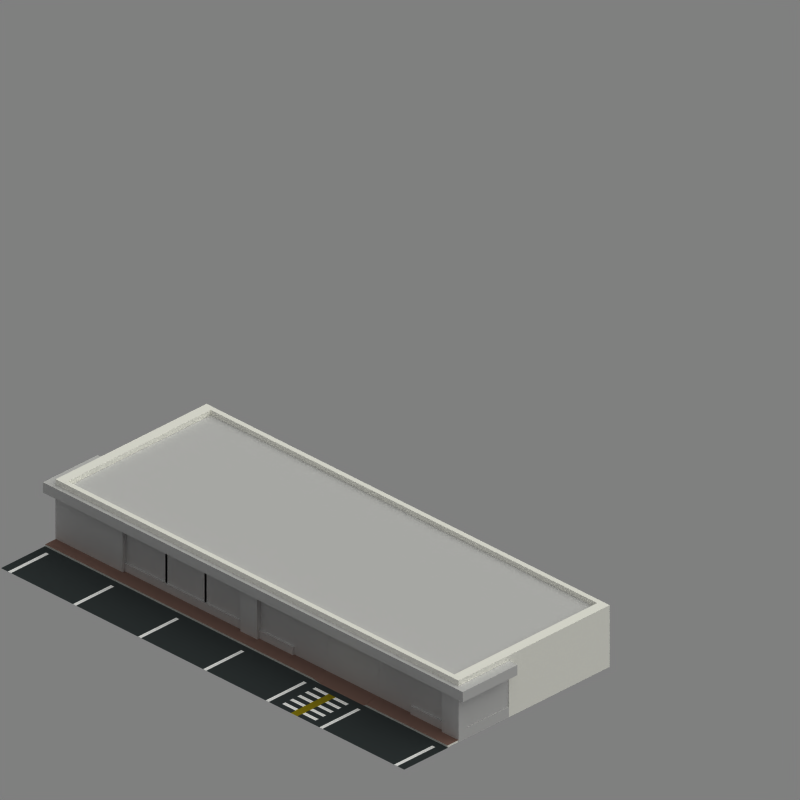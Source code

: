 # Source: stretchystore.blend  (saved by Blender 2.69.0; exported with 4.5.12 LTS)
import bpy
from mathutils import Matrix  # noqa: F401  (used for matrix-valued properties, if any)

bpy.ops.wm.read_factory_settings(use_empty=True)
scene = bpy.context.scene
scene.name = 'Scene'

# ---- collections
col_collection_1 = bpy.data.collections.new('Collection 1'); scene.collection.children.link(col_collection_1)
col_collection_1.hide_render = True
col_collection_1.hide_viewport = True
col_collection_2 = bpy.data.collections.new('Collection 2'); scene.collection.children.link(col_collection_2)
col_collection_2.hide_render = True
col_collection_2.hide_viewport = True
col_collection_6 = bpy.data.collections.new('Collection 6'); scene.collection.children.link(col_collection_6)
col_collection_10 = bpy.data.collections.new('Collection 10'); scene.collection.children.link(col_collection_10)

# ---- materials (node trees are filled in below, after node groups)
mat_special_background = bpy.data.materials.new('Special_Background')
mat_special_background.alpha_threshold = 0.0
mat_special_background.roughness = 0.5
mat_nothing = bpy.data.materials.new('nothing')
mat_nothing.alpha_threshold = 0.0
mat_nothing.diffuse_color = (0.8, 0.03417, 0.4395, 1.0)
mat_nothing.roughness = 0.5
mat_material_008 = bpy.data.materials.new('Material.008')
mat_material_008.alpha_threshold = 0.0
mat_material_008.diffuse_color = (1.0, 1.0, 1.0, 1.0)
mat_material_008.roughness = 0.5
mat_material_008.specular_intensity = 0.0
mat_material_008.line_color = (0.0, 0.0, 0.0, 1.0)
mat_material_003 = bpy.data.materials.new('Material.003')
mat_material_003.alpha_threshold = 0.0
mat_material_003.roughness = 0.5
mat_material_003.specular_intensity = 0.4459
mat_material_003.line_color = (0.0, 0.0, 0.0, 0.1284)
mat_material_005 = bpy.data.materials.new('Material.005')
mat_material_005.alpha_threshold = 0.0
mat_material_005.preview_render_type = 'CUBE'
mat_material_005.diffuse_color = (0.5176, 0.4, 0.3608, 1.0)
mat_material_005.roughness = 0.5
mat_material_005.specular_intensity = 0.0
mat_material_005.line_color = (0.0, 0.0, 0.0, 1.0)
mat_material_009 = bpy.data.materials.new('Material.009')
mat_material_009.alpha_threshold = 0.0
mat_material_009.preview_render_type = 'FLAT'
mat_material_009.diffuse_color = (0.2, 0.2235, 0.2275, 1.0)
mat_material_009.roughness = 0.5
mat_material_009.specular_intensity = 0.0
mat_material_009.line_color = (0.0, 0.0, 0.0, 1.0)
mat_material_006 = bpy.data.materials.new('Material.006')
mat_material_006.alpha_threshold = 0.0
mat_material_006.preview_render_type = 'CUBE'
mat_material_006.diffuse_color = (1.0, 0.9982, 0.9661, 1.0)
mat_material_006.roughness = 0.5
mat_material_006.specular_intensity = 0.1892
mat_material_006.line_color = (0.0, 0.0, 0.0, 1.0)
mat_material_001 = bpy.data.materials.new('Material.001')
mat_material_001.alpha_threshold = 0.0
mat_material_001.preview_render_type = 'CUBE'
mat_material_001.diffuse_color = (1.0, 0.9982, 0.9661, 1.0)
mat_material_001.roughness = 0.5
mat_material_001.specular_intensity = 0.1892
mat_material_001.line_color = (0.0, 0.0, 0.0, 1.0)
mat_material = bpy.data.materials.new('Material')
mat_material.alpha_threshold = 0.0
mat_material.preview_render_type = 'CUBE'
mat_material.roughness = 0.5
mat_material.specular_intensity = 0.03378
mat_material.line_color = (0.0, 0.0, 0.0, 1.0)
mat_material_002 = bpy.data.materials.new('Material.002')
mat_material_002.alpha_threshold = 0.0
mat_material_002.preview_render_type = 'CUBE'
mat_material_002.roughness = 0.5
mat_material_002.specular_intensity = 0.2432
mat_material_002.line_color = (0.0, 0.0, 0.0, 1.0)
mat_material_004 = bpy.data.materials.new('Material.004')
mat_material_004.alpha_threshold = 0.0
mat_material_004.preview_render_type = 'CUBE'
mat_material_004.roughness = 0.5
mat_material_004.specular_intensity = 0.1892
mat_material_004.line_color = (0.0, 0.0, 0.0, 1.0)
mat_material_007 = bpy.data.materials.new('Material.007')
mat_material_007.alpha_threshold = 0.0
mat_material_007.diffuse_color = (0.5405, 0.4784, 0.06702, 1.0)
mat_material_007.roughness = 0.5
mat_material_007.specular_intensity = 0.0
mat_material_007.line_color = (0.0, 0.0, 0.0, 1.0)

# ---- material node trees

# ---- world
world_world = bpy.data.worlds.new('WORLD'); scene.world = world_world
world_world.color = (0.5, 0.5, 0.5)
world_world.use_sun_shadow = False
world_world.sun_shadow_jitter_overblur = 0.0
world_world.cycles.sampling_method = 'MANUAL'
world_world.cycles.sample_map_resolution = 256
world_world.light_settings.distance = 5000.0

# ---- cameras
cam_camera = bpy.data.cameras.new('CAMERA')
cam_camera.type = 'ORTHO'
cam_camera.passepartout_alpha = 0.2
cam_camera.clip_start = 26.0
cam_camera.clip_end = 93.0
cam_camera.lens = 240.0
cam_camera.sensor_width = 32.0
cam_camera.sensor_height = 18.0
cam_camera.ortho_scale = 35.1
cam_camera.show_limits = True
cam_camera.show_passepartout = False
cam_camera.show_safe_areas = True
cam_camera.dof.focus_distance = 0.0
cam_camera.dof.aperture_fstop = 128.0

# ---- lights
light_hemi_001 = bpy.data.lights.new('Hemi.001', 'AREA')
light_hemi_001.transmission_factor = 0.0
light_hemi_001.energy = 54.98
light_hemi_001.shadow_buffer_clip_start = 0.5
light_hemi_001.shadow_soft_size = 8.064
light_hemi_001.shadow_maximum_resolution = 0.006
light_hemi_001.use_absolute_resolution = True
light_hemi_001.shape = 'RECTANGLE'
light_hemi_001.size = 8.064
light_hemi_001.size_y = 11.0
light_hemi_001.cycles.use_multiple_importance_sampling = False
light_sun = bpy.data.lights.new('SUN', 'SUN')
light_sun.color = (0.9961, 1.0, 0.949)
light_sun.transmission_factor = 0.0
light_sun.angle = 1.571
light_sun.energy = 1.15
light_sun.shadow_buffer_clip_start = 0.5
light_sun.shadow_soft_size = 1.0
light_sun.shadow_cascade_max_distance = 1000.0
light_sun.cycles.use_multiple_importance_sampling = False

# ---- meshes
me_plane_043 = bpy.data.meshes.new('Plane.043')
me_plane_043.from_pydata([(6.25, -6.25, 0.0), (-12.96, -6.25, 0.0), (6.25, 6.25, 0.0), (6.25, -6.25, 37.5), (-12.96, -6.25, 37.5), (18.75, 6.25, 10.21), (18.75, 18.75, 10.21), (18.75, 6.25, 0.0), (18.75, 6.25, 37.5), (18.75, -8.565, 10.21), (18.75, -8.565, 0.0), (18.75, -8.565, 37.5), (-6.25, 6.25, 37.5), (6.25, 18.75, 10.21), (-6.25, 6.25, 0.0), (-6.25, -20.39, 37.5), (-6.25, -20.39, 0.0), (6.25, 18.75, 37.5), (-10.27, 18.75, 10.21), (-10.27, 18.75, 37.5), (18.75, 18.75, 0.0), (18.75, 25.05, 10.21), (-10.27, 25.05, 10.21), (18.75, 25.05, 0.0), (-10.27, 25.05, 0.0)], [], [(0, 1, 4, 3), (5, 6, 2, 0), (3, 8, 5, 0), (5, 8, 11, 9), (7, 5, 9, 10), (2, 6, 13, 14), (12, 14, 16, 15), (12, 17, 13, 14), (13, 17, 19, 18), (6, 5, 7, 20), (18, 6, 21, 22), (23, 24, 22, 21), (6, 20, 23, 21)])
me_plane_043.polygons.foreach_set('material_index', [0, 1, 0, 0, 0, 1, 1, 1, 1, 1, 1, 1, 1])
me_plane_043.materials.append(mat_special_background)
me_plane_043.materials.append(mat_nothing)
me_plane_043.use_remesh_preserve_volume = False
me_plane_043.use_remesh_preserve_attributes = False
me_plane_043.use_mirror_vertex_groups = False
me_plane_043.update()
me_plane_003 = bpy.data.meshes.new('Plane.003')
me_plane_003.from_pydata([(1.0, -1.0, 0.0), (-1.0, -1.0, 0.0), (1.0, 1.0, 0.0), (-1.0, 1.0, 0.0)], [], [(1, 0, 2, 3)])
me_plane_003.use_remesh_preserve_volume = False
me_plane_003.use_remesh_preserve_attributes = False
me_plane_003.use_mirror_vertex_groups = False
me_plane_003.update()
me_plane_008 = bpy.data.meshes.new('Plane.008')
me_plane_008.from_pydata([(1.8, -1.192e-07, 0.0), (-2.235e-08, -1.192e-07, 0.0), (1.35, -1.192e-07, 0.0), (0.9, -1.192e-07, 0.0), (0.45, -1.192e-07, 0.0)], [(4, 1), (2, 0), (3, 2), (4, 3)], [])
me_plane_008.materials.append(mat_material_008)
me_plane_008.use_remesh_preserve_volume = False
me_plane_008.use_remesh_preserve_attributes = False
me_plane_008.use_mirror_vertex_groups = False
me_plane_008.update()
me_plane_013 = bpy.data.meshes.new('Plane.013')
me_plane_013.from_pydata([(0.1, -0.5, 0.0), (-0.1, -0.5, 0.0), (0.1, 0.5, 0.0), (-0.1, 0.5, 0.0)], [], [(1, 0, 2, 3)])
me_plane_013.materials.append(mat_material_008)
me_plane_013.use_remesh_preserve_volume = False
me_plane_013.use_remesh_preserve_attributes = False
me_plane_013.use_mirror_vertex_groups = False
me_plane_013.update()
me_plane_006 = bpy.data.meshes.new('Plane.006')
me_plane_006.from_pydata([(-2.384e-07, 3.576e-07, -7.451e-09), (-2.384e-07, 11.5, -7.451e-09), (-2.384e-07, 7.675, -7.451e-09), (-2.384e-07, 9.275, -7.451e-09), (-2.384e-07, 1.938, -7.451e-09), (-2.384e-07, 3.875, -7.451e-09), (-2.384e-07, 5.813, -7.451e-09)], [(3, 1), (6, 2), (4, 0), (5, 4), (6, 5), (2, 3)], [])
me_plane_006.materials.append(mat_material_008)
me_plane_006.use_remesh_preserve_volume = False
me_plane_006.use_remesh_preserve_attributes = False
me_plane_006.use_mirror_vertex_groups = False
me_plane_006.update()
me_plane_011 = bpy.data.meshes.new('Plane.011')
me_plane_011.from_pydata([(-1.192e-07, 0.05, 0.0), (2.271, 0.05, -1.008e-09), (2.271, -0.05, -1.008e-09), (-1.192e-07, -0.05, 0.0)], [], [(2, 3, 0, 1)])
me_plane_011.materials.append(mat_material_008)
me_plane_011.use_remesh_preserve_volume = False
me_plane_011.use_remesh_preserve_attributes = False
me_plane_011.use_mirror_vertex_groups = False
me_plane_011.update()
me_cube_030 = bpy.data.meshes.new('Cube.030')
me_cube_030.from_pydata([(-1.192e-07, -2.98e-08, 0.0), (-4.252e-07, 2.5, 0.0), (0.05, 2.5, 0.0), (0.05, -2.98e-08, 0.0), (-1.192e-07, -2.98e-08, 1.75), (-4.252e-07, 2.5, 1.75), (0.05, 2.5, 1.75), (0.05, -2.98e-08, 1.75)], [], [(4, 5, 1, 0), (5, 6, 2, 1), (6, 7, 3, 2), (7, 4, 0, 3), (0, 1, 2, 3), (7, 6, 5, 4)])
me_cube_030.materials.append(mat_material_003)
me_cube_030.use_remesh_preserve_volume = False
me_cube_030.use_remesh_preserve_attributes = False
me_cube_030.use_mirror_vertex_groups = False
me_cube_030.update()
me_plane_005 = bpy.data.meshes.new('Plane.005')
me_plane_005.from_pydata([(8.475, 0.0, -2.384e-07), (0.0, 0.0, -2.384e-07), (8.475, 11.5, -2.384e-07), (0.0, 11.5, -2.384e-07)], [], [(1, 0, 2, 3)])
me_plane_005.use_remesh_preserve_volume = False
me_plane_005.use_remesh_preserve_attributes = False
me_plane_005.use_mirror_vertex_groups = False
me_plane_005.update()
me_plane_004 = bpy.data.meshes.new('Plane.004')
me_plane_004.from_pydata([(-1.192e-07, -9.3, 0.0), (-0.8518, -9.3, 0.0), (-1.192e-07, 2.68, 0.0), (-0.8518, 2.68, 0.0), (-0.8518, -1.335, 0.0), (-1.192e-07, -1.335, 0.0), (-1.192e-07, -1.085, -0.1), (-0.8518, -1.085, 0.0), (-1.192e-07, 0.1651, -0.1), (-0.8518, 0.1651, 0.0), (-1.192e-07, 0.2651, 0.0), (-0.8518, 0.2651, 0.0)], [], [(11, 10, 2, 3), (1, 0, 5, 4), (4, 5, 6, 7), (7, 6, 8, 9), (9, 8, 10, 11)])
me_plane_004.materials.append(mat_material_005)
me_plane_004.use_remesh_preserve_volume = False
me_plane_004.use_remesh_preserve_attributes = False
me_plane_004.use_mirror_vertex_groups = False
me_plane_004.update()
me_plane_002 = bpy.data.meshes.new('Plane.002')
me_plane_002.from_pydata([(2.604, -5.747, 0.0), (-1.192e-07, -5.747, 0.0), (2.604, 6.253, 0.0), (-1.192e-07, 6.253, 0.0)], [], [(1, 0, 2, 3)])
me_plane_002.materials.append(mat_material_009)
me_plane_002.use_remesh_preserve_volume = False
me_plane_002.use_remesh_preserve_attributes = False
me_plane_002.use_mirror_vertex_groups = False
me_plane_002.update()
me_plane_001 = bpy.data.meshes.new('Plane.001')
me_plane_001.from_pydata([(0.7593, -4.77, -0.01), (-0.0925, -4.77, -0.01), (0.7593, 7.21, -0.01), (-0.0925, 7.21, -0.01), (0.7593, -4.77, 0.09), (-0.0925, -4.77, 0.09), (0.7593, 7.21, 0.09), (-0.0925, 7.21, 0.09), (-0.0925, 3.445, -0.01), (0.7593, 3.445, -0.01), (-0.0925, 3.445, 0.09), (-0.0925, 3.195, -0.01), (-0.0925, 3.195, 0.09), (0.7593, 3.195, -0.01), (0.7593, 3.195, 0.09), (0.7593, 4.695, -0.01), (-0.0925, 4.695, -0.01), (-0.0925, 4.695, 0.09), (0.7593, 4.795, -0.01), (0.7593, 4.795, 0.09), (-0.0925, 4.795, -0.01), (-0.0925, 4.795, 0.09)], [], [(20, 3, 2, 18), (18, 2, 6, 19), (11, 1, 5, 12), (2, 3, 7, 6), (1, 0, 4, 5), (11, 8, 9, 13), (16, 8, 10, 17), (8, 11, 12, 10), (1, 11, 13, 0), (0, 13, 14, 4), (8, 16, 15, 9), (20, 16, 17, 21), (16, 20, 18, 15), (3, 20, 21, 7), (13, 9, 14), (15, 18, 19)])
_uv = me_plane_001.uv_layers.new(name='UVMap')
_uv.uv.foreach_set('vector', [0.7006, 0.01654, 0.7986, 0.0169, 0.7967, 0.09585, 0.6986, 0.09549, 0.6986, 0.09549, 0.7967, 0.09585, 0.811, 0.1098, 0.7097, 0.1098, 0.2105, 0.01473, 0.01443, 0.01401, 5.65e-05, 5.721e-05, 0.2027, 5.703e-05, 0.7967, 0.09585, 0.7986, 0.0169, 0.8107, 5.65e-05, 0.811, 0.1098, 0.01443, 0.01401, 0.01244, 0.09296, 0.0004167, 0.1098, 5.65e-05, 5.721e-05, 0.2105, 0.01473, 0.4065, 0.01546, 0.4045, 0.09441, 0.2085, 0.09369, 0.6026, 0.01618, 0.4065, 0.01546, 0.4054, 5.685e-05, 0.608, 5.667e-05, 0.4065, 0.01546, 0.2105, 0.01473, 0.2027, 5.703e-05, 0.4054, 5.685e-05, 0.01443, 0.01401, 0.2105, 0.01473, 0.2085, 0.09369, 0.01244, 0.09296, 0.01244, 0.09296, 0.2085, 0.09369, 0.2031, 0.1098, 0.0004167, 0.1098, 0.4065, 0.01546, 0.6026, 0.01618, 0.6006, 0.09513, 0.4045, 0.09441, 0.7006, 0.01654, 0.6026, 0.01618, 0.608, 5.667e-05, 0.7093, 5.658e-05, 0.6026, 0.01618, 0.7006, 0.01654, 0.6986, 0.09549, 0.6006, 0.09513, 0.7986, 0.0169, 0.7006, 0.01654, 0.7093, 5.658e-05, 0.8107, 5.65e-05, 0.2085, 0.09369, 0.4057, 0.1098, 0.2031, 0.1098, 0.6006, 0.09513, 0.6986, 0.09549, 0.7097, 0.1098])
me_plane_001.materials.append(mat_material_006)
me_plane_001.use_remesh_preserve_volume = False
me_plane_001.use_remesh_preserve_attributes = False
me_plane_001.use_mirror_vertex_groups = False
me_plane_001.update()
me_cube_029 = bpy.data.meshes.new('Cube.029')
me_cube_029.from_pydata([(0.0, -1.192e-07, 0.0), (0.0, 0.25, 0.0), (11.5, 0.25, 0.0), (11.5, -3.638e-06, 0.0), (0.0, -1.192e-07, 0.25), (0.0, 0.25, 0.25), (11.5, 0.25, 0.25), (11.5, -3.638e-06, 0.25)], [], [(4, 5, 1, 0), (5, 6, 2, 1), (6, 7, 3, 2), (7, 4, 0, 3), (0, 1, 2, 3), (7, 6, 5, 4)])
me_cube_029.materials.append(mat_material_001)
me_cube_029.use_remesh_preserve_volume = False
me_cube_029.use_remesh_preserve_attributes = False
me_cube_029.use_mirror_vertex_groups = False
me_cube_029.update()
me_cube_027 = bpy.data.meshes.new('Cube.027')
me_cube_027.from_pydata([(-0.025, -0.025, 0.0), (-0.025, 0.025, 0.0), (0.025, 0.025, 0.0), (0.025, -0.025, 0.0), (-0.025, -0.025, 2.25), (-0.025, 0.025, 2.25), (0.025, 0.025, 2.25), (0.025, -0.025, 2.25)], [], [(4, 5, 1, 0), (5, 6, 2, 1), (6, 7, 3, 2), (7, 4, 0, 3), (0, 1, 2, 3), (7, 6, 5, 4)])
me_cube_027.use_remesh_preserve_volume = False
me_cube_027.use_remesh_preserve_attributes = False
me_cube_027.use_mirror_vertex_groups = False
me_cube_027.update()
me_cube_026 = bpy.data.meshes.new('Cube.026')
me_cube_026.from_pydata([(-0.025, -0.025, 0.0), (-0.025, 0.025, 0.0), (0.025, 0.025, 0.0), (0.025, -0.025, 0.0), (-0.025, -0.025, 2.25), (-0.025, 0.025, 2.25), (0.025, 0.025, 2.25), (0.025, -0.025, 2.25)], [], [(4, 5, 1, 0), (5, 6, 2, 1), (6, 7, 3, 2), (7, 4, 0, 3), (0, 1, 2, 3), (7, 6, 5, 4)])
me_cube_026.use_remesh_preserve_volume = False
me_cube_026.use_remesh_preserve_attributes = False
me_cube_026.use_mirror_vertex_groups = False
me_cube_026.update()
me_cube_025 = bpy.data.meshes.new('Cube.025')
me_cube_025.from_pydata([(-0.025, 2.98e-08, 0.0), (-0.025, 0.05, 0.0), (0.025, 0.05, 0.0), (0.025, 2.98e-08, 0.0), (-0.025, 2.98e-08, 2.25), (-0.025, 0.05, 2.25), (0.025, 0.05, 2.25), (0.025, 2.98e-08, 2.25)], [], [(4, 5, 1, 0), (5, 6, 2, 1), (6, 7, 3, 2), (7, 4, 0, 3), (0, 1, 2, 3), (7, 6, 5, 4)])
me_cube_025.use_remesh_preserve_volume = False
me_cube_025.use_remesh_preserve_attributes = False
me_cube_025.use_mirror_vertex_groups = False
me_cube_025.update()
me_cube_024 = bpy.data.meshes.new('Cube.024')
me_cube_024.from_pydata([(-0.025, 2.98e-08, 0.0), (-0.025, 0.05, 0.0), (0.025, 0.05, 0.0), (0.025, 2.98e-08, 0.0), (-0.025, 2.98e-08, 2.25), (-0.025, 0.05, 2.25), (0.025, 0.05, 2.25), (0.025, 2.98e-08, 2.25)], [], [(4, 5, 1, 0), (5, 6, 2, 1), (6, 7, 3, 2), (7, 4, 0, 3), (0, 1, 2, 3), (7, 6, 5, 4)])
me_cube_024.use_remesh_preserve_volume = False
me_cube_024.use_remesh_preserve_attributes = False
me_cube_024.use_mirror_vertex_groups = False
me_cube_024.update()
me_cube_023 = bpy.data.meshes.new('Cube.023')
me_cube_023.from_pydata([(-0.05, -2.98e-08, -0.5), (-0.05, 9.5, -0.5), (-1.192e-07, 9.5, -0.5), (-1.192e-07, -2.98e-08, -0.5), (-0.05, -2.98e-08, 1.75), (-0.05, 9.5, 1.75), (-1.192e-07, 9.5, 1.75), (-1.192e-07, -2.98e-08, 1.75)], [], [(4, 5, 1, 0), (5, 6, 2, 1), (6, 7, 3, 2), (7, 4, 0, 3), (0, 1, 2, 3), (7, 6, 5, 4)])
me_cube_023.materials.append(mat_material_003)
me_cube_023.use_remesh_preserve_volume = False
me_cube_023.use_remesh_preserve_attributes = False
me_cube_023.use_mirror_vertex_groups = False
me_cube_023.update()
me_cube_022 = bpy.data.meshes.new('Cube.022')
me_cube_022.from_pydata([(0.0, -1.192e-07, 0.0), (0.0, 0.25, 0.0), (6.0, 0.25, 0.0), (6.0, -1.192e-07, 0.0), (6.0, 0.25, 3.0), (6.0, -1.192e-07, 3.0), (0.0, -1.192e-07, 2.75), (0.0, 0.25, 2.75), (-3.0, 0.25, 3.0), (-3.0, -1.192e-07, 3.0), (-3.0, 0.25, 2.75), (-3.0, -1.192e-07, 2.75)], [], [(4, 5, 3, 2), (0, 1, 2, 3), (1, 0, 6, 7), (5, 4, 8, 9), (9, 8, 10, 11), (5, 9, 11, 6, 0, 3), (11, 10, 7, 6), (2, 1, 7, 10, 8, 4)])
me_cube_022.materials.append(mat_material_001)
me_cube_022.use_remesh_preserve_volume = False
me_cube_022.use_remesh_preserve_attributes = False
me_cube_022.use_mirror_vertex_groups = False
me_cube_022.update()
me_cube_001 = bpy.data.meshes.new('Cube.001')
me_cube_001.from_pydata([(-0.025, -0.025, 0.0), (-0.025, 0.025, 0.0), (0.025, 0.025, 0.0), (0.025, -0.025, 0.0), (-0.025, -0.025, 2.25), (-0.025, 0.025, 2.25), (0.025, 0.025, 2.25), (0.025, -0.025, 2.25)], [], [(4, 5, 1, 0), (5, 6, 2, 1), (6, 7, 3, 2), (7, 4, 0, 3), (0, 1, 2, 3), (7, 6, 5, 4)])
me_cube_001.use_remesh_preserve_volume = False
me_cube_001.use_remesh_preserve_attributes = False
me_cube_001.use_mirror_vertex_groups = False
me_cube_001.update()
me_plane = bpy.data.meshes.new('Plane')
me_plane.from_pydata([(-1.192e-07, -1.192e-07, 0.0), (-1.192e-07, 3.5, 0.0), (-1.192e-07, 0.9625, 0.0), (-1.192e-07, 1.725, 0.0), (-1.192e-07, 2.487, 0.0)], [(4, 1), (2, 0), (3, 2), (4, 3)], [])
me_plane.use_remesh_preserve_volume = False
me_plane.use_remesh_preserve_attributes = False
me_plane.use_mirror_vertex_groups = False
me_plane.update()
me_cube_016 = bpy.data.meshes.new('Cube.016')
me_cube_016.from_pydata([(-0.05, -2.98e-08, 0.0), (-0.05, 0.05, 0.0), (-1.192e-07, 0.05, 0.0), (-1.192e-07, -2.98e-08, 0.0), (-0.05, -2.98e-08, 1.75), (-0.05, 0.05, 1.75), (-1.192e-07, 0.05, 1.75), (-1.192e-07, -2.98e-08, 1.75)], [], [(4, 5, 1, 0), (5, 6, 2, 1), (6, 7, 3, 2), (7, 4, 0, 3), (0, 1, 2, 3), (7, 6, 5, 4)])
me_cube_016.use_remesh_preserve_volume = False
me_cube_016.use_remesh_preserve_attributes = False
me_cube_016.use_mirror_vertex_groups = False
me_cube_016.update()
me_cube_015 = bpy.data.meshes.new('Cube.015')
me_cube_015.from_pydata([(-0.05, -2.98e-08, 0.0), (-0.05, 0.05, 0.0), (-1.192e-07, 0.05, 0.0), (-1.192e-07, -2.98e-08, 0.0), (-0.05, -2.98e-08, 1.75), (-0.05, 0.05, 1.75), (-1.192e-07, 0.05, 1.75), (-1.192e-07, -2.98e-08, 1.75)], [], [(4, 5, 1, 0), (5, 6, 2, 1), (6, 7, 3, 2), (7, 4, 0, 3), (0, 1, 2, 3), (7, 6, 5, 4)])
me_cube_015.use_remesh_preserve_volume = False
me_cube_015.use_remesh_preserve_attributes = False
me_cube_015.use_mirror_vertex_groups = False
me_cube_015.update()
me_cube_014 = bpy.data.meshes.new('Cube.014')
me_cube_014.from_pydata([(-0.05, -2.98e-08, 0.0), (-0.05, 0.05, 0.0), (-1.192e-07, 0.05, 0.0), (-1.192e-07, -2.98e-08, 0.0), (-0.05, -2.98e-08, 1.75), (-0.05, 0.05, 1.75), (-1.192e-07, 0.05, 1.75), (-1.192e-07, -2.98e-08, 1.75)], [], [(4, 5, 1, 0), (5, 6, 2, 1), (6, 7, 3, 2), (7, 4, 0, 3), (0, 1, 2, 3), (7, 6, 5, 4)])
me_cube_014.use_remesh_preserve_volume = False
me_cube_014.use_remesh_preserve_attributes = False
me_cube_014.use_mirror_vertex_groups = False
me_cube_014.update()
me_cube_013 = bpy.data.meshes.new('Cube.013')
me_cube_013.from_pydata([(0.0, -1.192e-07, 0.0), (0.0, 0.25, 0.0), (11.5, 0.25, 0.0), (11.5, -3.638e-06, 0.0), (0.0, -1.192e-07, 3.0), (0.0, 0.25, 3.0), (11.5, 0.25, 3.0), (11.5, -3.638e-06, 3.0)], [], [(4, 5, 1, 0), (5, 6, 2, 1), (6, 7, 3, 2), (7, 4, 0, 3), (0, 1, 2, 3), (7, 6, 5, 4)])
me_cube_013.materials.append(mat_material_001)
me_cube_013.use_remesh_preserve_volume = False
me_cube_013.use_remesh_preserve_attributes = False
me_cube_013.use_mirror_vertex_groups = False
me_cube_013.update()
me_cube_011 = bpy.data.meshes.new('Cube.011')
me_cube_011.from_pydata([(0.0, -1.192e-07, 0.0), (0.0, 0.25, 0.0), (1.0, 0.25, 0.0), (1.0, -1.079e-06, 0.0), (0.0, -1.192e-07, 0.5), (0.0, 0.25, 0.5), (1.0, 0.25, 0.5), (1.0, -1.079e-06, 0.5)], [], [(4, 5, 1, 0), (5, 6, 2, 1), (6, 7, 3, 2), (7, 4, 0, 3), (0, 1, 2, 3), (7, 6, 5, 4)])
me_cube_011.materials.append(mat_material)
me_cube_011.use_remesh_preserve_volume = False
me_cube_011.use_remesh_preserve_attributes = False
me_cube_011.use_mirror_vertex_groups = False
me_cube_011.update()
me_cube_010 = bpy.data.meshes.new('Cube.010')
me_cube_010.from_pydata([(0.0, -1.192e-07, 0.0), (0.0, 0.25, 0.0), (1.0, 0.25, 0.0), (1.0, -1.079e-06, 0.0), (0.0, -1.192e-07, 0.5), (0.0, 0.25, 0.5), (1.0, 0.25, 0.5), (1.0, -1.079e-06, 0.5)], [], [(4, 5, 1, 0), (5, 6, 2, 1), (6, 7, 3, 2), (7, 4, 0, 3), (0, 1, 2, 3), (7, 6, 5, 4)])
me_cube_010.materials.append(mat_material)
me_cube_010.use_remesh_preserve_volume = False
me_cube_010.use_remesh_preserve_attributes = False
me_cube_010.use_mirror_vertex_groups = False
me_cube_010.update()
me_cube_009 = bpy.data.meshes.new('Cube.009')
me_cube_009.from_pydata([(0.0, -1.192e-07, 0.0), (0.0, 0.25, 0.0), (3.5, 0.25, 0.0), (3.5, 5.205e-07, 0.0), (0.0, -1.192e-07, 0.5), (0.0, 0.25, 0.5), (3.5, 0.25, 0.5), (3.5, 5.205e-07, 0.5)], [], [(4, 5, 1, 0), (5, 6, 2, 1), (6, 7, 3, 2), (7, 4, 0, 3), (0, 1, 2, 3), (7, 6, 5, 4)])
me_cube_009.materials.append(mat_material)
me_cube_009.use_remesh_preserve_volume = False
me_cube_009.use_remesh_preserve_attributes = False
me_cube_009.use_mirror_vertex_groups = False
me_cube_009.update()
me_cube_008 = bpy.data.meshes.new('Cube.008')
me_cube_008.from_pydata([(-6.0, -0.25, 0.0), (-6.0, 0.0, 0.0), (0.0, 0.0, 0.0), (0.0, -0.25, 0.0), (0.0, 0.0, 3.0), (0.0, -0.25, 3.0), (-6.0, -0.25, 2.75), (-6.0, 0.0, 2.75), (-9.0, 0.0, 3.0), (-9.0, -0.25, 3.0), (-9.0, 0.0, 2.75), (-9.0, -0.25, 2.75)], [], [(4, 5, 3, 2), (0, 1, 2, 3), (1, 0, 6, 7), (5, 4, 8, 9), (9, 8, 10, 11), (5, 9, 11, 6, 0, 3), (11, 10, 7, 6), (2, 1, 7, 10, 8, 4)])
me_cube_008.materials.append(mat_material_001)
me_cube_008.use_remesh_preserve_volume = False
me_cube_008.use_remesh_preserve_attributes = False
me_cube_008.use_mirror_vertex_groups = False
me_cube_008.update()
me_cube_007 = bpy.data.meshes.new('Cube.007')
me_cube_007.from_pydata([(-1.5, -6.25, -0.5), (-1.5, 6.25, -0.5), (1.75, 6.25, -0.5), (1.75, -6.25, -0.5), (-1.5, -6.25, -5.96e-08), (-1.5, 6.25, -5.96e-08), (1.75, 6.25, -5.96e-08), (1.75, -6.25, -5.96e-08)], [], [(4, 5, 1, 0), (5, 6, 2, 1), (6, 7, 3, 2), (7, 4, 0, 3), (0, 1, 2, 3), (7, 6, 5, 4)])
_uv = me_cube_007.uv_layers.new(name='UVMap')
_uv.uv.foreach_set('vector', [1.0, 0.0, 1.0, 25.0, 0.0, 25.0, 0.0, 0.0, 0.1507, 4.915e-05, 0.9256, 0.01522, 0.6858, 0.05454, 0.1552, 0.1824, 1.0, 0.04002, 2e-05, 0.04002, 2e-05, 2e-05, 1.0, 2e-05, 4.915e-05, 0.2416, 0.9954, 6.441e-05, 1.0, 0.1824, 0.2251, 0.1672, 1.0, 0.1824, 0.1552, 0.1824, 0.6858, 0.05454, 0.2251, 0.1672, 0.125, 0.375, 0.125, 1.0, 0.0, 1.0, 0.0, 0.375])
me_cube_007.materials.append(mat_material_002)
me_cube_007.use_remesh_preserve_volume = False
me_cube_007.use_remesh_preserve_attributes = False
me_cube_007.use_mirror_vertex_groups = False
me_cube_007.update()
me_cube_006 = bpy.data.meshes.new('Cube.006')
me_cube_006.from_pydata([(-4.25, -5.75, -0.25), (-4.25, 5.75, -0.25), (4.25, 5.75, -0.25), (4.25, -5.75, -0.25), (-4.25, -5.75, 0.01), (-4.25, 5.75, 0.01), (4.25, 5.75, 0.01), (4.25, -5.75, 0.01)], [], [(4, 5, 1, 0), (5, 6, 2, 1), (6, 7, 3, 2), (7, 4, 0, 3), (0, 1, 2, 3), (7, 6, 5, 4)])
me_cube_006.materials.append(mat_material_004)
me_cube_006.use_remesh_preserve_volume = False
me_cube_006.use_remesh_preserve_attributes = False
me_cube_006.use_mirror_vertex_groups = False
me_cube_006.update()
me_cube_003 = bpy.data.meshes.new('Cube.003')
me_cube_003.from_pydata([(0.0, -1.192e-07, 0.0), (0.0, 0.5, 0.0), (0.5, 0.5, 0.0), (0.5, -1.192e-07, 0.0), (0.0, -1.192e-07, 2.25), (0.0, 0.5, 2.25), (0.5, 0.5, 2.25), (0.5, -1.192e-07, 2.25)], [], [(4, 5, 1, 0), (5, 6, 2, 1), (6, 7, 3, 2), (7, 4, 0, 3), (0, 1, 2, 3), (7, 6, 5, 4)])
me_cube_003.materials.append(mat_material)
me_cube_003.use_remesh_preserve_volume = False
me_cube_003.use_remesh_preserve_attributes = False
me_cube_003.use_mirror_vertex_groups = False
me_cube_003.update()
me_cube = bpy.data.meshes.new('Cube')
me_cube.from_pydata([(0.0, -1.192e-07, 0.0), (0.0, 0.25, 0.0), (2.5, 0.25, 0.0), (2.5, -1.192e-07, 0.0), (0.0, -1.192e-07, 0.5), (0.0, 0.25, 0.5), (2.5, 0.25, 0.5), (2.5, -1.192e-07, 0.5)], [], [(4, 5, 1, 0), (5, 6, 2, 1), (6, 7, 3, 2), (7, 4, 0, 3), (0, 1, 2, 3), (7, 6, 5, 4)])
me_cube.materials.append(mat_material)
me_cube.use_remesh_preserve_volume = False
me_cube.use_remesh_preserve_attributes = False
me_cube.use_mirror_vertex_groups = False
me_cube.update()
me_cube_004 = bpy.data.meshes.new('Cube.004')
me_cube_004.from_pydata([(0.0, -1.192e-07, 0.0), (0.0, 0.5, 0.0), (0.5, 0.5, 0.0), (0.5, -1.192e-07, 0.0), (0.0, -1.192e-07, 2.25), (0.0, 0.5, 2.25), (0.5, 0.5, 2.25), (0.5, -1.192e-07, 2.25)], [], [(4, 5, 1, 0), (5, 6, 2, 1), (6, 7, 3, 2), (7, 4, 0, 3), (0, 1, 2, 3), (7, 6, 5, 4)])
me_cube_004.materials.append(mat_material)
me_cube_004.use_remesh_preserve_volume = False
me_cube_004.use_remesh_preserve_attributes = False
me_cube_004.use_mirror_vertex_groups = False
me_cube_004.update()
me_cube_005 = bpy.data.meshes.new('Cube.005')
me_cube_005.from_pydata([(-2.5, -1.192e-07, 0.0), (-2.5, 0.5, 0.0), (0.5, 0.5, 0.0), (0.5, -1.5, 0.0), (-1.192e-07, -1.192e-07, 0.0), (-1.192e-07, -1.5, 0.0), (-2.5, -1.192e-07, 2.25), (-2.5, 0.5, 2.25), (0.5, 0.5, 2.25), (0.5, -1.5, 2.25), (-1.192e-07, -1.192e-07, 2.25), (-1.192e-07, -1.5, 2.25)], [], [(1, 0, 4, 5, 3, 2), (7, 8, 9, 11, 10, 6), (3, 5, 11, 9), (5, 4, 10, 11), (4, 0, 6, 10), (2, 3, 9, 8), (1, 2, 8, 7), (0, 1, 7, 6)])
me_cube_005.materials.append(mat_material)
me_cube_005.use_remesh_preserve_volume = False
me_cube_005.use_remesh_preserve_attributes = False
me_cube_005.use_mirror_vertex_groups = False
me_cube_005.update()
me_plane_012 = bpy.data.meshes.new('Plane.012')
me_plane_012.from_pydata([(-1.192e-07, 0.1, 0.0), (2.271, 0.1, -5.042e-10), (2.271, -0.1, -5.042e-10), (-1.192e-07, -0.1, 0.0)], [], [(2, 3, 0, 1)])
me_plane_012.materials.append(mat_material_007)
me_plane_012.use_remesh_preserve_volume = False
me_plane_012.use_remesh_preserve_attributes = False
me_plane_012.use_mirror_vertex_groups = False
me_plane_012.update()

# ---- objects
ob_plane_041 = bpy.data.objects.new('Plane.041', me_plane_043)
ob_plane = bpy.data.objects.new('Plane', me_plane_003)
ob_parking_crossing_guide = bpy.data.objects.new('parking crossing guide', me_plane_008)
ob_plane_002 = bpy.data.objects.new('Plane.002', me_plane_013)
ob_parking_line_guide = bpy.data.objects.new('parking line guide', me_plane_006)
ob_plane_001 = bpy.data.objects.new('Plane.001', me_plane_011)
ob_front_glass_001 = bpy.data.objects.new('front glass.001', me_cube_030)
ob_store_floor = bpy.data.objects.new('store floor', me_plane_005)
ob_front_curb_top = bpy.data.objects.new('front curb top', me_plane_004)
ob_parking = bpy.data.objects.new('parking', me_plane_002)
ob_front_curb_sides = bpy.data.objects.new('front curb sides', me_plane_001)
ob_cube_009 = bpy.data.objects.new('Cube.009', me_cube_029)
ob_cube_016 = bpy.data.objects.new('Cube.016', me_cube_027)
ob_cube_015 = bpy.data.objects.new('Cube.015', me_cube_026)
ob_cube_014 = bpy.data.objects.new('Cube.014', me_cube_025)
ob_cube_012 = bpy.data.objects.new('Cube.012', me_cube_024)
ob_front_glass = bpy.data.objects.new('front glass', me_cube_023)
ob_cube_017 = bpy.data.objects.new('Cube.017', me_cube_022)
ob_cube_013 = bpy.data.objects.new('Cube.013', me_cube_001)
ob_hemi = bpy.data.objects.new('Hemi', light_hemi_001)
ob_door_bar_guide = bpy.data.objects.new('door bar guide', me_plane)
ob_cube_011 = bpy.data.objects.new('Cube.011', me_cube_016)
ob_cube_005 = bpy.data.objects.new('Cube.005', me_cube_015)
ob_cube = bpy.data.objects.new('Cube', me_cube_014)
ob_cube_010 = bpy.data.objects.new('Cube.010', me_cube_013)
ob_cube_008 = bpy.data.objects.new('Cube.008', me_cube_011)
ob_cube_007 = bpy.data.objects.new('Cube.007', me_cube_010)
ob_cube_000 = bpy.data.objects.new('Cube.000', me_cube_009)
ob_cube_006 = bpy.data.objects.new('Cube.006', me_cube_008)
ob_front_sign = bpy.data.objects.new('front sign', me_cube_007)
ob_roof = bpy.data.objects.new('roof', me_cube_006)
ob_cube_002 = bpy.data.objects.new('Cube.002', me_cube_003)
ob_cube_001 = bpy.data.objects.new('Cube.001', me_cube)
ob_cube_003 = bpy.data.objects.new('Cube.003', me_cube_004)
ob_cube_004 = bpy.data.objects.new('Cube.004', me_cube_005)
ob_parking_crossing_line = bpy.data.objects.new('parking crossing line', me_plane_012)
ob_helper = bpy.data.objects.new('HELPER', None)
ob_camera = bpy.data.objects.new('CAMERA', cam_camera)
ob_sun = bpy.data.objects.new('SUN', light_sun)

# ---- transforms, parenting, visibility, modifiers, constraints
ob_plane_041.location = (0.0, 0.0, 0.0)
ob_plane_041.lineart.crease_threshold = 0.0
ob_plane.location = (0.0, 0.0, 0.0)
ob_plane.scale = (6.25, 6.25, 1.0)
ob_plane.hide_select = True
ob_plane.hide_render = True
ob_plane.lineart.crease_threshold = 0.0
ob_parking_crossing_guide.location = (5.864, -0.3146, 0.001146)
ob_parking_crossing_guide.scale = (-1.042, 2.084, 1.042)
ob_parking_crossing_guide.show_instancer_for_render = False
ob_parking_crossing_guide.instance_type = 'VERTS'
ob_parking_crossing_guide.lineart.crease_threshold = 0.0
ob_plane_002.parent = ob_parking_crossing_guide
ob_plane_002.matrix_parent_inverse = Matrix(((-1.0, 0.0, 0.0, 5.867), (0.0, 1.0, 0.0, -2.725), (0.0, 0.0, 1.0, -0.1), (0.0, 0.0, 0.0, 1.0)))
ob_plane_002.location = (5.867, 2.725, 0.099)
ob_plane_002.lineart.crease_threshold = 0.0
ob_parking_line_guide.location = (3.884, -17.98, 0.0001042)
ob_parking_line_guide.scale = (1.042, 2.084, 1.042)
ob_parking_line_guide.show_instancer_for_render = False
ob_parking_line_guide.instance_type = 'VERTS'
ob_parking_line_guide.lineart.crease_threshold = 0.0
ob_plane_001.parent = ob_parking_line_guide
ob_plane_001.matrix_parent_inverse = Matrix(((1.0, 0.0, 0.0, -3.967), (0.0, 1.0, 0.0, 5.75), (1.863e-09, 0.0, 1.0, -0.1), (0.0, 0.0, 0.0, 1.0)))
ob_plane_001.location = (3.967, -5.75, 0.1)
ob_plane_001.lineart.crease_threshold = 0.0
ob_front_glass_001.location = (2.355, 6.369, 0.521)
ob_front_glass_001.rotation_euler = (0.0, 0.0, 1.571)
ob_front_glass_001.scale = (2.084, 1.042, 1.042)
ob_front_glass_001.lineart.crease_threshold = 0.0
ob_store_floor.location = (-6.241, -17.98, 0.0)
ob_store_floor.scale = (1.042, 2.084, 1.042)
ob_store_floor.lineart.crease_threshold = 0.0
ob_front_curb_top.location = (3.537, 0.9043, 0.1042)
ob_front_curb_top.scale = (1.042, 2.084, 1.042)
ob_front_curb_top.lineart.crease_threshold = 0.0
ob_parking.location = (3.537, -6.522, 0.0)
ob_parking.scale = (1.042, 2.084, 1.042)
ob_parking.lineart.crease_threshold = 0.0
ob_front_curb_sides.location = (2.746, -8.536, 0.01042)
ob_front_curb_sides.scale = (1.042, 2.084, 1.042)
ob_front_curb_sides.lineart.crease_threshold = 0.0
ob_cube_009.location = (2.616, 5.99, 2.866)
ob_cube_009.rotation_euler = (0.0, 0.0, 1.571)
ob_cube_009.scale = (-2.084, -1.042, 1.042)
ob_cube_009.lineart.crease_threshold = 0.0
ob_cube_016.location = (2.615, 1.274, 0.0)
ob_cube_016.scale = (1.563, 3.126, 1.042)
ob_cube_016.lineart.crease_threshold = 0.0
ob_cube_015.location = (2.615, -0.3146, 0.0)
ob_cube_015.scale = (1.042, 2.084, 1.042)
ob_cube_015.lineart.crease_threshold = 0.0
ob_cube_014.location = (2.615, 3.384, 0.0)
ob_cube_014.scale = (1.042, -2.084, 1.042)
ob_cube_014.lineart.crease_threshold = 0.0
ob_cube_012.location = (2.615, -3.909, 0.0)
ob_cube_012.scale = (1.042, 2.084, 1.042)
ob_cube_012.lineart.crease_threshold = 0.0
ob_front_glass.location = (2.649, -14.33, 0.521)
ob_front_glass.scale = (1.042, 2.084, 1.042)
ob_front_glass.lineart.crease_threshold = 0.0
ob_cube_017.location = (-0.25, -18.5, 0.0)
ob_cube_017.scale = (-1.042, 2.084, 1.042)
ob_cube_017.lineart.crease_threshold = 0.0
ob_cube_013.location = (2.615, -1.904, 0.0)
ob_cube_013.scale = (1.563, 3.126, 1.042)
ob_cube_013.lineart.crease_threshold = 0.0
ob_hemi.location = (-1.813, -5.993, 2.72)
ob_hemi.scale = (1.042, 2.084, 1.042)
ob_hemi.lineart.crease_threshold = 0.0
ob_door_bar_guide.location = (2.615, -3.909, 0.0)
ob_door_bar_guide.scale = (1.042, 2.084, 1.042)
ob_door_bar_guide.show_instancer_for_render = False
ob_door_bar_guide.instance_type = 'VERTS'
ob_door_bar_guide.lineart.crease_threshold = 0.0
ob_cube_011.location = (1.047, 6.265, 0.521)
ob_cube_011.scale = (1.042, 2.084, 1.042)
ob_cube_011.lineart.crease_threshold = 0.0
ob_cube_005.location = (2.649, -9.467, 0.521)
ob_cube_005.scale = (1.042, 2.084, 1.042)
ob_cube_005.lineart.crease_threshold = 0.0
ob_cube.location = (2.649, -11.9, 0.521)
ob_cube.scale = (1.042, 2.084, 1.042)
ob_cube.lineart.crease_threshold = 0.0
ob_cube_010.location = (-6.502, 5.99, 0.0)
ob_cube_010.rotation_euler = (0.0, 0.0, 1.571)
ob_cube_010.scale = (-2.084, -1.042, 1.042)
ob_cube_010.lineart.crease_threshold = 0.0
ob_cube_008.location = (2.485, 5.469, 0.0)
ob_cube_008.rotation_euler = (0.0, 0.0, 1.571)
ob_cube_008.scale = (-2.084, -1.042, 1.042)
ob_cube_008.lineart.crease_threshold = 0.0
ob_cube_007.location = (2.485, -5.993, 0.0)
ob_cube_007.rotation_euler = (0.0, 0.0, 1.571)
ob_cube_007.scale = (2.084, -1.042, 1.042)
ob_cube_007.lineart.crease_threshold = 0.0
ob_cube_000.location = (2.485, -14.33, 0.0)
ob_cube_000.rotation_euler = (0.0, 0.0, 1.571)
ob_cube_000.scale = (2.084, -1.042, 1.042)
ob_cube_000.lineart.crease_threshold = 0.0
ob_cube_006.location = (-6.502, 5.99, 0.0)
ob_cube_006.scale = (-1.042, -2.084, 1.042)
ob_cube_006.lineart.crease_threshold = 0.0
ob_front_sign.location = (1.313, -5.993, 2.866)
ob_front_sign.scale = (1.042, 2.084, 1.042)
ob_front_sign.lineart.crease_threshold = 0.0
ob_roof.location = (-1.813, -5.993, 2.866)
ob_roof.scale = (1.042, 2.084, 1.042)
ob_roof.lineart.crease_threshold = 0.0
ob_cube_002.location = (2.355, 6.51, 0.0)
ob_cube_002.scale = (1.042, -2.084, 1.042)
ob_cube_002.lineart.crease_threshold = 0.0
ob_cube_001.location = (-0.25, 6.51, 0.0)
ob_cube_001.scale = (1.042, -2.084, 1.042)
ob_cube_001.lineart.crease_threshold = 0.0
ob_cube_003.location = (2.355, -5.993, 0.0)
ob_cube_003.scale = (1.042, -2.084, 1.042)
ob_cube_003.lineart.crease_threshold = 0.0
ob_cube_004.location = (2.355, -17.46, 0.0)
ob_cube_004.scale = (1.042, -2.084, 1.042)
ob_cube_004.lineart.crease_threshold = 0.0
ob_parking_crossing_line.location = (3.884, -0.3146, 0.0002084)
ob_parking_crossing_line.scale = (1.042, 2.084, 1.042)
ob_parking_crossing_line.lineart.crease_threshold = 0.0
ob_helper.location = (0.0, 0.0, 12.5)
ob_helper.rotation_euler = (-0.5236, 0.0, -3.927)
ob_helper.lock_rotations_4d = False
ob_helper.empty_display_type = 'ARROWS'
ob_helper.empty_image_offset = (0.0, 0.0)
ob_helper.color = (0.0, 0.0, 0.0, 1.0)
ob_helper.lineart.crease_threshold = 0.0
ob_camera.parent = ob_helper
ob_camera.location = (-2.328e-08, -59.38, 0.866)
ob_camera.rotation_euler = (1.571, 2.22e-16, 2.22e-16)
ob_camera.scale = (0.4, 0.4, 0.4)
ob_camera.lock_rotations_4d = False
ob_camera.empty_display_type = 'ARROWS'
ob_camera.color = (0.0, 0.0, 0.0, 0.0)
ob_camera.display_type = 'WIRE'
ob_camera.lineart.crease_threshold = 0.0
ob_sun.parent = ob_helper
ob_sun.matrix_parent_inverse = Matrix(((0.7071, 0.7071, -1.032e-07, 2.065e-07), (-0.6124, 0.6124, -0.5, 1.0), (-0.3536, 0.3536, 0.866, -1.732), (0.0, 0.0, 0.0, 1.0)))
ob_sun.location = (43.75, 12.5, 31.25)
ob_sun.rotation_euler = (0.0, 0.5236, 0.6109)
ob_sun.lock_rotations_4d = False
ob_sun.empty_display_type = 'ARROWS'
ob_sun.color = (0.0, 0.0, 0.0, 1.0)
ob_sun.hide_viewport = True
ob_sun.lineart.crease_threshold = 0.0

# ---- collection membership
col_collection_1.objects.link(ob_plane_041)
col_collection_2.objects.link(ob_plane)
col_collection_6.objects.link(ob_parking_crossing_guide)
col_collection_6.objects.link(ob_plane_002)
col_collection_6.objects.link(ob_parking_line_guide)
col_collection_6.objects.link(ob_plane_001)
col_collection_6.objects.link(ob_front_glass_001)
col_collection_6.objects.link(ob_store_floor)
col_collection_6.objects.link(ob_front_curb_top)
col_collection_6.objects.link(ob_parking)
col_collection_6.objects.link(ob_front_curb_sides)
col_collection_6.objects.link(ob_cube_009)
col_collection_6.objects.link(ob_cube_016)
col_collection_6.objects.link(ob_cube_015)
col_collection_6.objects.link(ob_cube_014)
col_collection_6.objects.link(ob_cube_012)
col_collection_6.objects.link(ob_front_glass)
col_collection_6.objects.link(ob_cube_017)
col_collection_6.objects.link(ob_cube_013)
col_collection_6.objects.link(ob_hemi)
col_collection_6.objects.link(ob_door_bar_guide)
col_collection_6.objects.link(ob_cube_011)
col_collection_6.objects.link(ob_cube_005)
col_collection_6.objects.link(ob_cube)
col_collection_6.objects.link(ob_cube_010)
col_collection_6.objects.link(ob_cube_008)
col_collection_6.objects.link(ob_cube_007)
col_collection_6.objects.link(ob_cube_000)
col_collection_6.objects.link(ob_cube_006)
col_collection_6.objects.link(ob_front_sign)
col_collection_6.objects.link(ob_roof)
col_collection_6.objects.link(ob_cube_002)
col_collection_6.objects.link(ob_cube_001)
col_collection_6.objects.link(ob_cube_003)
col_collection_6.objects.link(ob_cube_004)
col_collection_6.objects.link(ob_parking_crossing_line)
col_collection_10.objects.link(ob_helper)
col_collection_10.objects.link(ob_camera)
col_collection_10.objects.link(ob_sun)

# ---- scene / render settings (as saved in the file)
scene.camera = ob_camera
scene.frame_start = 1; scene.frame_end = 4; scene.frame_set(4)
scene.render.engine = 'BLENDER_EEVEE_NEXT'
scene.render.image_settings.compression = 90
scene.render.resolution_x = 512
scene.render.resolution_y = 512
scene.render.pixel_aspect_x = 100.0
scene.render.pixel_aspect_y = 100.0
scene.render.fps = 25
scene.render.dither_intensity = 0.0
scene.render.border_min_x = 0.1558
scene.render.border_min_y = 0.05192
scene.render.border_max_x = 0.7788
scene.render.border_max_y = 0.6077
scene.render.use_compositing = False
scene.render.use_sequencer = False
scene.render.bake_margin = 2
scene.render.bake_bias = 0.0
scene.render.use_stamp_time = False
scene.render.use_stamp_date = False
scene.render.use_stamp_frame = False
scene.render.use_stamp_camera = False
scene.render.use_stamp_scene = False
scene.render.use_stamp_filename = False
scene.render.use_stamp_render_time = False
scene.render.stamp_font_size = 0
scene.cycles.use_denoising = False
scene.cycles.samples = 10
scene.cycles.sampling_pattern = 'TABULATED_SOBOL'
scene.cycles.light_sampling_threshold = 0.0
scene.cycles.use_adaptive_sampling = False
scene.cycles.use_light_tree = False
scene.cycles.blur_glossy = 0.0
scene.cycles.volume_bounces = 1
scene.cycles.pixel_filter_type = 'GAUSSIAN'
scene.cycles.sample_clamp_indirect = 0.0
scene.view_settings.view_transform = 'Raw'
bpy.context.view_layer.update()
